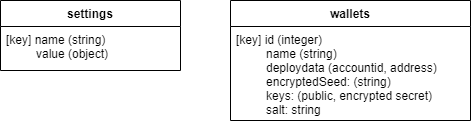

The diagram above was exported from draw.io. Its source (the exported page's mxGraphModel, read from the mxfile embedded in the PNG):
<mxGraphModel dx="1038" dy="491" grid="1" gridSize="10" guides="1" tooltips="1" connect="1" arrows="1" fold="1" page="1" pageScale="1" pageWidth="850" pageHeight="1100" math="0" shadow="0">
  <root>
    <mxCell id="0" />
    <mxCell id="1" parent="0" />
    <mxCell id="tUMAngiXciRSufssz1-d-1" value="settings" style="swimlane;fontStyle=1;align=center;verticalAlign=top;childLayout=stackLayout;horizontal=1;startSize=26;horizontalStack=0;resizeParent=1;resizeParentMax=0;resizeLast=0;collapsible=1;marginBottom=0;" vertex="1" parent="1">
      <mxGeometry x="40" y="80" width="180" height="70" as="geometry" />
    </mxCell>
    <mxCell id="tUMAngiXciRSufssz1-d-2" value="[key] name (string)&#10;         value (object)&#10;" style="text;strokeColor=none;fillColor=none;align=left;verticalAlign=top;spacingLeft=4;spacingRight=4;overflow=hidden;rotatable=0;points=[[0,0.5],[1,0.5]];portConstraint=eastwest;" vertex="1" parent="tUMAngiXciRSufssz1-d-1">
      <mxGeometry y="26" width="180" height="44" as="geometry" />
    </mxCell>
    <mxCell id="tUMAngiXciRSufssz1-d-5" value="wallets" style="swimlane;fontStyle=1;align=center;verticalAlign=top;childLayout=stackLayout;horizontal=1;startSize=26;horizontalStack=0;resizeParent=1;resizeParentMax=0;resizeLast=0;collapsible=1;marginBottom=0;" vertex="1" parent="1">
      <mxGeometry x="270" y="80" width="240" height="120" as="geometry" />
    </mxCell>
    <mxCell id="tUMAngiXciRSufssz1-d-6" value="[key] id (integer)&#10;         name (string)&#10;         deploydata (accountid, address)&#10;         encryptedSeed: (string)&#10;         keys: (public, encrypted secret)&#10;         salt: string" style="text;strokeColor=none;fillColor=none;align=left;verticalAlign=top;spacingLeft=4;spacingRight=4;overflow=hidden;rotatable=0;points=[[0,0.5],[1,0.5]];portConstraint=eastwest;" vertex="1" parent="tUMAngiXciRSufssz1-d-5">
      <mxGeometry y="26" width="240" height="94" as="geometry" />
    </mxCell>
  </root>
</mxGraphModel>